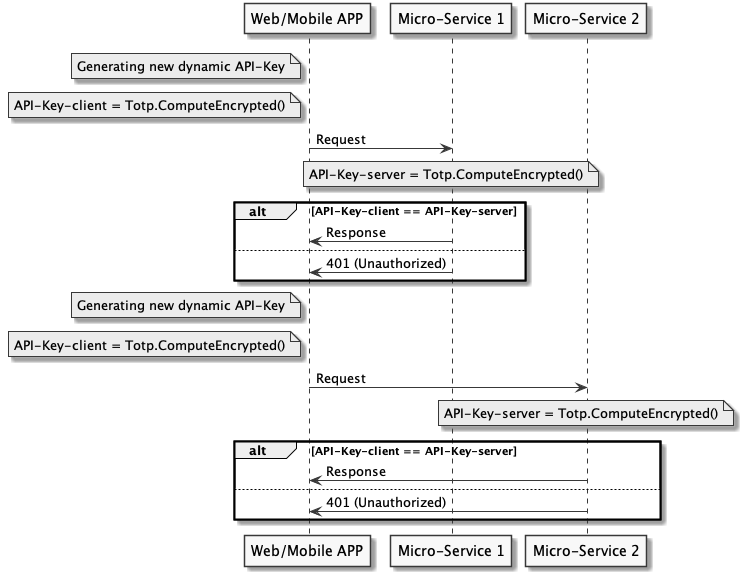

The diagram above was rendered by PlantUML. Its source (embedded in the PNG):
@startuml

skinparam monochrome true

participant "Web/Mobile APP" as c
participant "Micro-Service 1" as s1
participant "Micro-Service 2" as s2

note left of c: Generating new dynamic API-Key
note left of c: API-Key-client = Totp.ComputeEncrypted()
c -> s1 : Request
note over s1: API-Key-server = Totp.ComputeEncrypted()
alt API-Key-client == API-Key-server
    s1 -> c : Response
else 
    s1 -> c : 401 (Unauthorized)
end

note left of c: Generating new dynamic API-Key
note left of c: API-Key-client = Totp.ComputeEncrypted()
c -> s2 : Request
note over s2: API-Key-server = Totp.ComputeEncrypted()
alt API-Key-client == API-Key-server
    s2 -> c : Response
else 
    s2 -> c : 401 (Unauthorized)
end


@enduml